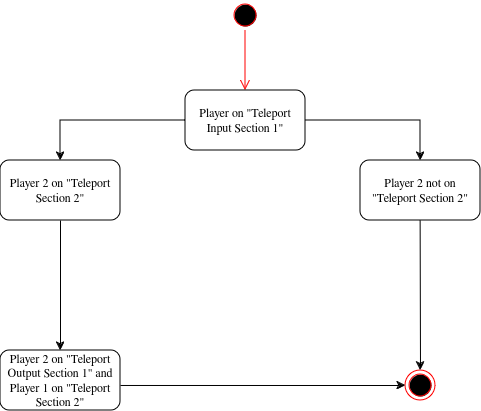

The diagram above was exported from draw.io. Its source (the exported page's mxGraphModel, read from the mxfile embedded in the PNG):
<mxGraphModel dx="1059" dy="576" grid="1" gridSize="10" guides="1" tooltips="1" connect="1" arrows="1" fold="1" page="1" pageScale="1" pageWidth="850" pageHeight="1100" math="0" shadow="0">
  <root>
    <mxCell id="0" />
    <mxCell id="1" parent="0" />
    <mxCell id="Vi9y_Yse4B4ee6d4M2PC-11" value="" style="ellipse;html=1;shape=startState;fillColor=#000000;strokeColor=#ff0000;" vertex="1" parent="1">
      <mxGeometry x="390" y="40" width="30" height="30" as="geometry" />
    </mxCell>
    <mxCell id="Vi9y_Yse4B4ee6d4M2PC-12" value="" style="edgeStyle=orthogonalEdgeStyle;html=1;verticalAlign=bottom;endArrow=open;endSize=8;strokeColor=#ff0000;rounded=0;" edge="1" source="Vi9y_Yse4B4ee6d4M2PC-11" parent="1">
      <mxGeometry relative="1" as="geometry">
        <mxPoint x="405" y="130" as="targetPoint" />
      </mxGeometry>
    </mxCell>
    <mxCell id="Vi9y_Yse4B4ee6d4M2PC-13" value="Player on &quot;Teleport Input Section 1&quot;" style="rounded=1;whiteSpace=wrap;html=1;" vertex="1" parent="1">
      <mxGeometry x="345" y="130" width="120" height="60" as="geometry" />
    </mxCell>
    <mxCell id="Vi9y_Yse4B4ee6d4M2PC-14" value="Player 2 on &quot;Teleport Section 2&quot;" style="rounded=1;whiteSpace=wrap;html=1;" vertex="1" parent="1">
      <mxGeometry x="160" y="200" width="120" height="60" as="geometry" />
    </mxCell>
    <mxCell id="Vi9y_Yse4B4ee6d4M2PC-15" value="Player 2 not on &quot;Teleport Section 2&quot;" style="rounded=1;whiteSpace=wrap;html=1;" vertex="1" parent="1">
      <mxGeometry x="520" y="200" width="120" height="60" as="geometry" />
    </mxCell>
    <mxCell id="Vi9y_Yse4B4ee6d4M2PC-16" value="" style="endArrow=classic;html=1;rounded=0;entryX=0.5;entryY=0;entryDx=0;entryDy=0;exitX=0;exitY=0.5;exitDx=0;exitDy=0;" edge="1" parent="1" source="Vi9y_Yse4B4ee6d4M2PC-13" target="Vi9y_Yse4B4ee6d4M2PC-14">
      <mxGeometry width="50" height="50" relative="1" as="geometry">
        <mxPoint x="340" y="160" as="sourcePoint" />
        <mxPoint x="280" y="190" as="targetPoint" />
        <Array as="points">
          <mxPoint x="220" y="160" />
        </Array>
      </mxGeometry>
    </mxCell>
    <mxCell id="Vi9y_Yse4B4ee6d4M2PC-17" value="" style="endArrow=classic;html=1;rounded=0;entryX=0.5;entryY=0;entryDx=0;entryDy=0;exitX=1;exitY=0.5;exitDx=0;exitDy=0;" edge="1" parent="1" source="Vi9y_Yse4B4ee6d4M2PC-13" target="Vi9y_Yse4B4ee6d4M2PC-15">
      <mxGeometry width="50" height="50" relative="1" as="geometry">
        <mxPoint x="350" y="170" as="sourcePoint" />
        <mxPoint x="230" y="210" as="targetPoint" />
        <Array as="points">
          <mxPoint x="580" y="160" />
        </Array>
      </mxGeometry>
    </mxCell>
    <mxCell id="Vi9y_Yse4B4ee6d4M2PC-18" value="Player 2 on &quot;Teleport Output Section 1&quot; and Player 1 on &quot;Teleport Section 2&quot;" style="rounded=1;whiteSpace=wrap;html=1;" vertex="1" parent="1">
      <mxGeometry x="160" y="390" width="120" height="60" as="geometry" />
    </mxCell>
    <mxCell id="Vi9y_Yse4B4ee6d4M2PC-19" value="" style="ellipse;html=1;shape=endState;fillColor=#000000;strokeColor=#ff0000;" vertex="1" parent="1">
      <mxGeometry x="565" y="410" width="30" height="30" as="geometry" />
    </mxCell>
    <mxCell id="Vi9y_Yse4B4ee6d4M2PC-21" value="" style="endArrow=classic;html=1;rounded=0;exitX=0.5;exitY=1;exitDx=0;exitDy=0;entryX=0.5;entryY=0;entryDx=0;entryDy=0;" edge="1" parent="1" source="Vi9y_Yse4B4ee6d4M2PC-14" target="Vi9y_Yse4B4ee6d4M2PC-18">
      <mxGeometry width="50" height="50" relative="1" as="geometry">
        <mxPoint x="230" y="390" as="sourcePoint" />
        <mxPoint x="280" y="340" as="targetPoint" />
      </mxGeometry>
    </mxCell>
    <mxCell id="Vi9y_Yse4B4ee6d4M2PC-23" value="" style="endArrow=classic;html=1;rounded=0;exitX=0.5;exitY=1;exitDx=0;exitDy=0;" edge="1" parent="1" target="Vi9y_Yse4B4ee6d4M2PC-19">
      <mxGeometry width="50" height="50" relative="1" as="geometry">
        <mxPoint x="579.63" y="260" as="sourcePoint" />
        <mxPoint x="579.63" y="390" as="targetPoint" />
      </mxGeometry>
    </mxCell>
    <mxCell id="Vi9y_Yse4B4ee6d4M2PC-24" value="" style="endArrow=classic;html=1;rounded=0;exitX=1;exitY=0.583;exitDx=0;exitDy=0;entryX=0;entryY=0.5;entryDx=0;entryDy=0;exitPerimeter=0;" edge="1" parent="1" source="Vi9y_Yse4B4ee6d4M2PC-18" target="Vi9y_Yse4B4ee6d4M2PC-19">
      <mxGeometry width="50" height="50" relative="1" as="geometry">
        <mxPoint x="240" y="280" as="sourcePoint" />
        <mxPoint x="240" y="410" as="targetPoint" />
      </mxGeometry>
    </mxCell>
  </root>
</mxGraphModel>